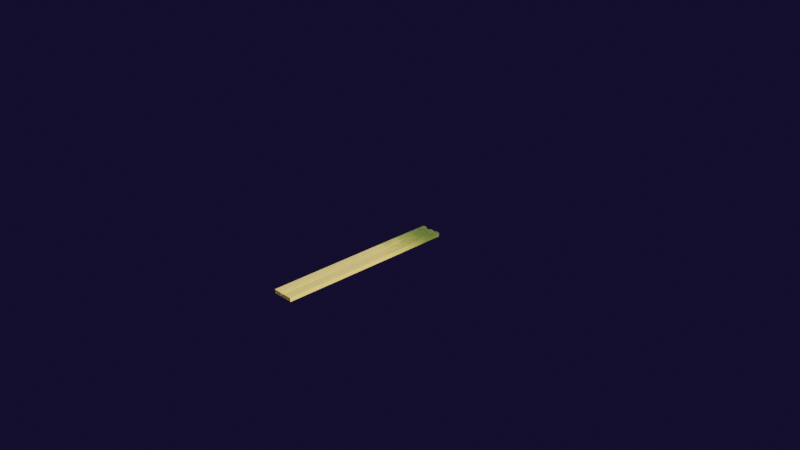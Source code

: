 # Source: Moss_on_Wood.blend  (saved by Blender 2.80.26; exported with 4.5.12 LTS)
import bpy
from mathutils import Matrix  # noqa: F401  (used for matrix-valued properties, if any)

bpy.ops.wm.read_factory_settings(use_empty=True)
scene = bpy.context.scene
scene.name = 'Scene'

# ---- collections
col_collection_1 = bpy.data.collections.new('Collection 1'); scene.collection.children.link(col_collection_1)

# ---- materials (node trees are filled in below, after node groups)
mat_moss = bpy.data.materials.new('Moss')
mat_moss.use_transparent_shadow = False
mat_moss.roughness = 0.25

# ---- node groups
ng_mask = bpy.data.node_groups.new('Mask', 'ShaderNodeTree')
_s = ng_mask.interface.new_socket(name='Color', in_out='OUTPUT', socket_type='NodeSocketColor')
_s.default_value = (0.0, 0.0, 0.0, 0.0)
_s = ng_mask.interface.new_socket(name='Vector', in_out='INPUT', socket_type='NodeSocketVector')
_s.min_value = -1.0
_s.max_value = 1.0
_s = ng_mask.interface.new_socket(name='Vector', in_out='INPUT', socket_type='NodeSocketVector')
_s.min_value = -1e+04
_s.max_value = 1e+04
_N = ng_mask.nodes; _L = ng_mask.links
n0 = _N.new('ShaderNodeSeparateXYZ'); n0.name = 'Separate XYZ.001'; n0.location = (-357, 43)
n1 = _N.new('NodeGroupOutput'); n1.name = 'Group Output'; n1.location = (1245, 6)
n2 = _N.new('NodeGroupInput'); n2.name = 'Group Input'; n2.location = (-869, -147)
n3 = _N.new('ShaderNodeMapping'); n3.name = 'Mapping'; n3.location = (-463, -122)
n3.inputs[3].default_value = (46.2, -9.57, -17.6)
n4 = _N.new('ShaderNodeTexNoise'); n4.name = 'Noise Texture.001'; n4.location = (-2, -101)
n4.inputs[2].default_value = 0.7
n4.inputs[3].default_value = 16.0
n4.inputs[8].default_value = 0.5
n5 = _N.new('ShaderNodeMath'); n5.name = 'Math.001'; n5.location = (230, 30)
n5.operation = 'MULTIPLY'
n6 = _N.new('ShaderNodeValToRGB'); n6.name = 'ColorRamp'; n6.location = (438, 88)
n6.width = 579
n6.color_ramp.interpolation = 'CARDINAL'
while len(n6.color_ramp.elements) > 1: n6.color_ramp.elements.remove(n6.color_ramp.elements[-1])
n6.color_ramp.elements[0].position = 0.05825; n6.color_ramp.elements[0].color = (0.9539, 0.9539, 0.9539, 1.0)
_e = n6.color_ramp.elements.new(0.1869); _e.color = (0.0, 0.0, 0.0, 1.0)
_L.new(n6.outputs[0], n1.inputs[0])
_L.new(n0.outputs[2], n5.inputs[0])
_L.new(n2.outputs[0], n3.inputs[0])
_L.new(n5.outputs[0], n6.inputs[0])
_L.new(n2.outputs[1], n0.inputs[0])
_L.new(n4.outputs[1], n5.inputs[1])
_L.new(n3.outputs[0], n4.inputs[0])
n1.is_active_output = True
ng_moss = bpy.data.node_groups.new('Moss', 'ShaderNodeTree')
_s = ng_moss.interface.new_socket(name='BSDF', in_out='OUTPUT', socket_type='NodeSocketShader')
_s = ng_moss.interface.new_socket(name='Vector', in_out='INPUT', socket_type='NodeSocketVector')
_s.min_value = 0.0
_s.max_value = 1.0
_s.hide_value = True
_s = ng_moss.interface.new_socket(name='Input', in_out='INPUT', socket_type='NodeSocketFloat')
_s = ng_moss.interface.new_socket(name='Vector', in_out='INPUT', socket_type='NodeSocketVector')
_s.min_value = -1e+04
_s.max_value = 1e+04
_N = ng_moss.nodes; _L = ng_moss.links
n0 = _N.new('ShaderNodeBump'); n0.name = 'Bump'; n0.location = (664, -286)
n0.inputs[0].default_value = 0.5
n0.inputs[1].default_value = 2.95
n0.inputs[2].default_value = 1.0
n1 = _N.new('ShaderNodeMix'); n1.name = 'Mix'; n1.location = (-304, 209)
n1.data_type = 'RGBA'
n1.blend_type = 'ADD'
n1.clamp_result = True
n2 = _N.new('ShaderNodeRGB'); n2.name = 'RGB'; n2.location = (-120, 286)
n2.outputs[0].default_value = (0.1159, 0.3027, 0.0143, 1.0)
n3 = _N.new('ShaderNodeRGB'); n3.name = 'RGB.002'; n3.location = (-379, -6)
n3.outputs[0].default_value = (0.02702, 0.02702, 0.02702, 1.0)
n4 = _N.new('NodeGroupOutput'); n4.name = 'Group Output'; n4.location = (1245, 69)
n5 = _N.new('ShaderNodeBsdfPrincipled'); n5.name = 'Principled BSDF'; n5.location = (909, 137)
n5.distribution = 'GGX'
n5.subsurface_method = 'BURLEY'
n5.inputs[2].default_value = 1.0
n5.inputs[3].default_value = 1.45
n6 = _N.new('ShaderNodeRGB'); n6.name = 'RGB.001'; n6.location = (-608, 64)
n6.outputs[0].default_value = (0.4431, 0.4017, 0.01847, 1.0)
n7 = _N.new('ShaderNodeMix'); n7.name = 'Mix.001'; n7.location = (358, 192)
n7.data_type = 'RGBA'
n7.blend_type = 'MULTIPLY'
n8 = _N.new('ShaderNodeValToRGB'); n8.name = 'ColorRamp.001'; n8.location = (-235, -331)
n8.color_ramp.interpolation = 'B_SPLINE'
while len(n8.color_ramp.elements) > 1: n8.color_ramp.elements.remove(n8.color_ramp.elements[-1])
n8.color_ramp.elements[0].position = 0.0; n8.color_ramp.elements[0].color = (0.0, 0.0, 0.0, 1.0)
_e = n8.color_ramp.elements.new(0.3908); _e.color = (1.0, 1.0, 1.0, 1.0)
n9 = _N.new('ShaderNodeTexNoise'); n9.name = 'Noise Texture'; n9.location = (-276, -193)
n9.inputs[2].default_value = 145.8
n9.inputs[3].default_value = 16.0
n9.inputs[8].default_value = 0.05
n10 = _N.new('ShaderNodeSeparateXYZ'); n10.name = 'Separate XYZ'; n10.location = (-486, -437)
n11 = _N.new('NodeGroupInput'); n11.name = 'Group Input'; n11.location = (-896, -299)
n12 = _N.new('ShaderNodeMix'); n12.name = 'Mix.002'; n12.location = (581, 189)
n12.data_type = 'RGBA'
n12.blend_type = 'MULTIPLY'
n12.inputs[0].default_value = 0.8938
n13 = _N.new('ShaderNodeMapping'); n13.name = 'Mapping'; n13.location = (-662, -148)
n13.inputs[3].default_value = (-2.41, 1.66, 0.29)
_L.new(n6.outputs[0], n1.inputs[7])
_L.new(n3.outputs[0], n7.inputs[7])
_L.new(n0.outputs[0], n5.inputs[5])
_L.new(n9.outputs[0], n7.inputs[0])
_L.new(n1.outputs[2], n7.inputs[6])
_L.new(n2.outputs[0], n1.inputs[6])
_L.new(n7.outputs[2], n0.inputs[3])
_L.new(n5.outputs[0], n4.inputs[0])
_L.new(n8.outputs[0], n12.inputs[7])
_L.new(n7.outputs[2], n12.inputs[6])
_L.new(n12.outputs[2], n5.inputs[0])
_L.new(n10.outputs[2], n8.inputs[0])
_L.new(n11.outputs[0], n13.inputs[0])
_L.new(n11.outputs[2], n10.inputs[0])
_L.new(n13.outputs[0], n9.inputs[0])
n4.is_active_output = True
ng_wood = bpy.data.node_groups.new('Wood', 'ShaderNodeTree')
_s = ng_wood.interface.new_socket(name='BSDF', in_out='OUTPUT', socket_type='NodeSocketShader')
_s = ng_wood.interface.new_socket(name='Vector', in_out='OUTPUT', socket_type='NodeSocketVector')
_s.min_value = 0.0
_s.max_value = 0.0
_s = ng_wood.interface.new_socket(name='Vector', in_out='INPUT', socket_type='NodeSocketVector')
_s.min_value = -1.0
_s.max_value = 1.0
_N = ng_wood.nodes; _L = ng_wood.links
n0 = _N.new('ShaderNodeBsdfPrincipled'); n0.name = 'Principled BSDF'; n0.location = (1466, 156)
n0.distribution = 'GGX'
n0.subsurface_method = 'BURLEY'
n0.inputs[3].default_value = 1.45
n0.inputs[24].default_value = 0.1
n1 = _N.new('NodeGroupInput'); n1.name = 'Group Input'; n1.location = (-1037, 0)
n2 = _N.new('NodeGroupOutput'); n2.name = 'Group Output'; n2.location = (1666, 0)
n3 = _N.new('ShaderNodeMapping'); n3.name = 'Mapping'; n3.location = (-837, 118)
n3.inputs[2].default_value = (1.571, 0.0, 0.0)
n3.inputs[3].default_value = (1.8, 1.0, 1.0)
n4 = _N.new('ShaderNodeSeparateXYZ'); n4.name = 'Separate XYZ'; n4.location = (-419, -171)
n5 = _N.new('ShaderNodeBump'); n5.name = 'Bump'; n5.location = (1224, -220)
n5.inputs[0].default_value = 0.8892
n5.inputs[1].default_value = 0.1
n5.inputs[2].default_value = 1.0
n6 = _N.new('ShaderNodeValToRGB'); n6.name = 'ColorRamp.001'; n6.location = (953, -31)
while len(n6.color_ramp.elements) > 1: n6.color_ramp.elements.remove(n6.color_ramp.elements[-1])
n6.color_ramp.elements[0].position = 0.0; n6.color_ramp.elements[0].color = (1.0, 1.0, 1.0, 1.0)
_e = n6.color_ramp.elements.new(0.7846); _e.color = (0.3689, 0.3689, 0.3689, 1.0)
n7 = _N.new('ShaderNodeValToRGB'); n7.name = 'ColorRamp'; n7.location = (577, -167)
while len(n7.color_ramp.elements) > 1: n7.color_ramp.elements.remove(n7.color_ramp.elements[-1])
n7.color_ramp.elements[0].position = 0.2585; n7.color_ramp.elements[0].color = (0.0, 0.0, 0.0, 1.0)
_e = n7.color_ramp.elements.new(0.9877); _e.color = (1.0, 1.0, 1.0, 1.0)
n8 = _N.new('ShaderNodeRGB'); n8.name = 'RGB'; n8.location = (-39, 175)
n8.outputs[0].default_value = (0.5, 0.3466, 0.07395, 1.0)
n9 = _N.new('ShaderNodeBrightContrast'); n9.name = 'Bright/Contrast'; n9.location = (295, -37)
n9.inputs[1].default_value = 0.2
n9.inputs[2].default_value = -0.3
n10 = _N.new('ShaderNodeMath'); n10.name = 'Math'; n10.location = (108, -18)
n10.operation = 'MULTIPLY'
n11 = _N.new('ShaderNodeTexWave'); n11.name = 'Wave Texture'; n11.location = (-202, -169)
n11.bands_direction = 'DIAGONAL'
n11.rings_direction = 'SPHERICAL'
n11.inputs[1].default_value = 2.0
n11.inputs[2].default_value = 27.55
n11.inputs[3].default_value = 2.2
n11.inputs[6].default_value = 1.571
n12 = _N.new('ShaderNodeTexNoise'); n12.name = 'Noise Texture'; n12.location = (-186, 18)
n12.inputs[2].default_value = 2.5
n12.inputs[3].default_value = 0.9
n12.inputs[8].default_value = 10.55
n13 = _N.new('ShaderNodeMix'); n13.name = 'Mix'; n13.location = (461, 139)
n13.data_type = 'RGBA'
n13.blend_type = 'MULTIPLY'
n13.clamp_result = True
n13.inputs[0].default_value = 0.2969
_L.new(n1.outputs[0], n3.inputs[0])
_L.new(n0.outputs[0], n2.inputs[0])
_L.new(n13.outputs[2], n0.inputs[0])
_L.new(n8.outputs[0], n13.inputs[6])
_L.new(n9.outputs[0], n13.inputs[7])
_L.new(n10.outputs[0], n9.inputs[0])
_L.new(n11.outputs[0], n10.inputs[1])
_L.new(n12.outputs[1], n10.inputs[0])
_L.new(n3.outputs[0], n4.inputs[0])
_L.new(n3.outputs[0], n2.inputs[1])
_L.new(n5.outputs[0], n0.inputs[5])
_L.new(n13.outputs[2], n7.inputs[0])
_L.new(n13.outputs[2], n6.inputs[0])
_L.new(n7.outputs[0], n5.inputs[3])
_L.new(n3.outputs[0], n12.inputs[0])
_L.new(n4.outputs[2], n11.inputs[0])
_L.new(n6.outputs[0], n0.inputs[2])
n2.is_active_output = True

# ---- material node trees
mat_moss.use_nodes = True; mat_moss.node_tree.nodes.clear()
_N = mat_moss.node_tree.nodes; _L = mat_moss.node_tree.links
n0 = _N.new('ShaderNodeOutputMaterial'); n0.name = 'Material Output'; n0.location = (2336, 509)
n1 = _N.new('ShaderNodeMixShader'); n1.name = 'Mix Shader'; n1.location = (2036, 484)
n1.width = 141
n2 = _N.new('ShaderNodeTexCoord'); n2.name = 'Texture Coordinate'; n2.location = (-623, 322)
n3 = _N.new('ShaderNodeGroup'); n3.name = 'Group.002'; n3.location = (250, 580)
n3.node_tree = ng_mask
n4 = _N.new('ShaderNodeGroup'); n4.name = 'Group'; n4.location = (263, 268)
n4.node_tree = ng_moss
n4.inputs[1].default_value = 0.0
n5 = _N.new('ShaderNodeGroup'); n5.name = 'Group.001'; n5.location = (251, 415)
n5.node_tree = ng_wood
_L.new(n2.outputs[0], n5.inputs[0])
_L.new(n5.outputs[0], n1.inputs[1])
_L.new(n3.outputs[0], n1.inputs[0])
_L.new(n5.outputs[1], n4.inputs[0])
_L.new(n2.outputs[0], n3.inputs[0])
_L.new(n2.outputs[0], n3.inputs[1])
_L.new(n1.outputs[0], n0.inputs[0])
_L.new(n4.outputs[0], n1.inputs[2])
_L.new(n2.outputs[0], n4.inputs[2])
n0.is_active_output = True

# ---- world
world_world = bpy.data.worlds.new('World'); scene.world = world_world
world_world.color = (0.007035, 0.004467, 0.02463)
world_world.use_sun_shadow = False
world_world.sun_shadow_jitter_overblur = 0.0

# ---- cameras
cam_camera = bpy.data.cameras.new('Camera')
cam_camera.clip_end = 100.0
cam_camera.ortho_scale = 7.314
cam_camera.dof.focus_distance = 0.0
cam_camera.dof.aperture_fstop = 128.0

# ---- lights
light_lamp = bpy.data.lights.new('Lamp', 'SUN')
light_lamp.transmission_factor = 0.0
light_lamp.cutoff_distance = 30.0
light_lamp.angle = 0.1993
light_lamp.shadow_buffer_clip_start = 1.001
light_lamp.shadow_soft_size = 0.1
light_lamp.shadow_cascade_max_distance = 1000.0

# ---- meshes
me_cube_001 = bpy.data.meshes.new('Cube.001')
me_cube_001.from_pydata([(-1.0, -1.0, -1.0), (-1.0, -1.0, 1.0), (-1.0, 1.0, -1.0), (-1.0, 1.0, 1.0), (1.0, -1.0, -1.0), (1.0, -1.0, 1.0), (1.0, 1.0, -1.0), (1.0, 1.0, 1.0), (-1.0, 0.0, -1.0), (-1.0, -5.215e-08, 0.2736), (1.0, 0.0, -1.0), (1.0, -5.215e-08, 0.2736), (-1.0, -0.2141, -0.9781), (1.0, -0.05356, 1.0), (-1.0, -0.05356, 1.0), (1.0, -0.2141, -0.9781), (-1.0, 0.04534, 1.0), (1.0, 0.4647, -0.8723), (-1.0, 0.4647, -0.8723), (1.0, 0.04534, 1.0), (-1.0, 0.1539, 1.0), (1.0, 0.5569, -1.01), (-1.0, 0.5569, -1.01), (1.0, 0.1539, 1.0), (-1.0, 0.381, -1.0), (1.0, 0.03455, 0.8271), (-1.0, 0.03455, 0.8271), (1.0, 0.381, -1.0), (-1.0, -0.732, -1.01), (1.0, -0.6772, 1.0), (-1.0, -0.6772, 1.0), (1.0, -0.732, -1.01), (-1.0, -0.6365, 1.0), (1.0, -0.6981, -0.7613), (-1.0, -0.6981, -0.7613), (1.0, -0.6365, 1.0), (-1.0, -0.589, 1.0), (1.0, -0.6587, -1.0), (-1.0, -0.6587, -1.0), (1.0, -0.589, 1.0)], [], [(22, 20, 3, 2), (2, 3, 7, 6), (31, 29, 5, 4), (4, 5, 1, 0), (28, 31, 4, 0), (29, 30, 1, 5), (25, 26, 9, 11), (24, 27, 10, 8), (27, 25, 11, 10), (12, 14, 9, 8), (38, 36, 14, 12), (11, 9, 14, 13), (8, 10, 15, 12), (10, 11, 13, 15), (21, 23, 19, 17), (22, 21, 17, 18), (23, 20, 16, 19), (24, 26, 16, 18), (7, 3, 20, 23), (2, 6, 21, 22), (6, 7, 23, 21), (18, 16, 20, 22), (8, 9, 26, 24), (17, 19, 25, 27), (18, 17, 27, 24), (19, 16, 26, 25), (0, 1, 30, 28), (35, 32, 30, 29), (34, 33, 31, 28), (33, 35, 29, 31), (37, 39, 35, 33), (38, 37, 33, 34), (39, 36, 32, 35), (28, 30, 32, 34), (13, 14, 36, 39), (12, 15, 37, 38), (15, 13, 39, 37), (34, 32, 36, 38)])
_uv = me_cube_001.uv_layers.new(name='UVMap')
_uv.uv.foreach_set('vector', [0.375, 0.1946, 0.625, 0.1442, 0.625, 0.25, 0.375, 0.25, 0.375, 0.25, 0.625, 0.25, 0.625, 0.5, 0.375, 0.5, 0.375, 0.7165, 0.625, 0.7165, 0.625, 0.75, 0.375, 0.75, 0.375, 0.75, 0.625, 0.75, 0.625, 1.0, 0.375, 1.0, 0.125, 0.7165, 0.375, 0.7165, 0.375, 0.75, 0.125, 0.75, 0.625, 0.7165, 0.875, 0.7165, 0.875, 0.75, 0.625, 0.75, 0.625, 0.6207, 0.875, 0.6207, 0.875, 0.625, 0.625, 0.625, 0.125, 0.5774, 0.375, 0.5774, 0.375, 0.625, 0.125, 0.625, 0.375, 0.5774, 0.625, 0.6207, 0.625, 0.625, 0.375, 0.625, 0.375, 0.09824, 0.625, 0.09824, 0.625, 0.125, 0.375, 0.125, 0.375, 0.04266, 0.625, 0.04266, 0.625, 0.09824, 0.375, 0.09824, 0.625, 0.625, 0.875, 0.625, 0.875, 0.6518, 0.625, 0.6518, 0.125, 0.625, 0.375, 0.625, 0.375, 0.6518, 0.125, 0.6518, 0.375, 0.625, 0.625, 0.625, 0.625, 0.6518, 0.375, 0.6518, 0.375, 0.5554, 0.625, 0.6058, 0.625, 0.6193, 0.375, 0.5625, 0.125, 0.5554, 0.375, 0.5554, 0.375, 0.5625, 0.125, 0.5625, 0.625, 0.6058, 0.875, 0.6058, 0.875, 0.6193, 0.625, 0.6193, 0.375, 0.1726, 0.625, 0.1293, 0.625, 0.1307, 0.375, 0.1875, 0.625, 0.5, 0.875, 0.5, 0.875, 0.6058, 0.625, 0.6058, 0.125, 0.5, 0.375, 0.5, 0.375, 0.5554, 0.125, 0.5554, 0.375, 0.5, 0.625, 0.5, 0.625, 0.6058, 0.375, 0.5554, 0.375, 0.1875, 0.625, 0.1307, 0.625, 0.1442, 0.375, 0.1946, 0.375, 0.125, 0.625, 0.125, 0.625, 0.1293, 0.375, 0.1726, 0.375, 0.5625, 0.625, 0.6193, 0.625, 0.6207, 0.375, 0.5774, 0.125, 0.5625, 0.375, 0.5625, 0.375, 0.5774, 0.125, 0.5774, 0.625, 0.6193, 0.875, 0.6193, 0.875, 0.6207, 0.625, 0.6207, 0.375, 0.0, 0.625, 0.0, 0.625, 0.0335, 0.375, 0.0335, 0.625, 0.7123, 0.875, 0.7123, 0.875, 0.7165, 0.625, 0.7165, 0.125, 0.7123, 0.375, 0.7123, 0.375, 0.7165, 0.125, 0.7165, 0.375, 0.7123, 0.625, 0.7123, 0.625, 0.7165, 0.375, 0.7165, 0.375, 0.7073, 0.625, 0.7073, 0.625, 0.7123, 0.375, 0.7123, 0.125, 0.7073, 0.375, 0.7073, 0.375, 0.7123, 0.125, 0.7123, 0.625, 0.7073, 0.875, 0.7073, 0.875, 0.7123, 0.625, 0.7123, 0.375, 0.0335, 0.625, 0.0335, 0.625, 0.03773, 0.375, 0.03773, 0.625, 0.6518, 0.875, 0.6518, 0.875, 0.7073, 0.625, 0.7073, 0.125, 0.6518, 0.375, 0.6518, 0.375, 0.7073, 0.125, 0.7073, 0.375, 0.6518, 0.625, 0.6518, 0.625, 0.7073, 0.375, 0.7073, 0.375, 0.03773, 0.625, 0.03773, 0.625, 0.04266, 0.375, 0.04266])
me_cube_001.materials.append(mat_moss)
me_cube_001.use_remesh_preserve_volume = False
me_cube_001.use_remesh_preserve_attributes = False
me_cube_001.use_mirror_vertex_groups = False
me_cube_001.update()

# ---- curves / text
cu_beziercurve = bpy.data.curves.new('BezierCurve', 'CURVE')
cu_beziercurve.dimensions = '3D'
cu_beziercurve.use_path = True
cu_beziercurve.use_path_clamp = True
cu_beziercurve.bevel_resolution = 0
cu_beziercurve.fill_mode = 'HALF'

# ---- objects
ob_lamp = bpy.data.objects.new('Lamp', light_lamp)
ob_camera = bpy.data.objects.new('Camera', cam_camera)
ob_cube = bpy.data.objects.new('Cube', me_cube_001)
ob_beziercurve = bpy.data.objects.new('BezierCurve', cu_beziercurve)

# ---- transforms, parenting, visibility, modifiers, constraints
ob_lamp.location = (4.076, 1.005, 5.904)
ob_lamp.rotation_euler = (0.8935, -0.3733, 1.8)
ob_lamp.lock_rotations_4d = False
ob_lamp.empty_display_type = 'ARROWS'
ob_lamp.color = (0.0, 0.0, 0.0, 0.0)
ob_lamp.lineart.crease_threshold = 0.0
ob_camera.location = (7.481, -6.508, 5.344)
ob_camera.rotation_euler = (1.109, 0.0, 0.8149)
ob_camera.lock_rotations_4d = False
ob_camera.empty_display_type = 'ARROWS'
ob_camera.color = (0.0, 0.0, 0.0, 0.0)
ob_camera.display_type = 'WIRE'
ob_camera.lineart.crease_threshold = 0.0
ob_cube.location = (0.0, 0.0, 0.0)
ob_cube.rotation_euler = (1.571, 1.571, 0.0)
ob_cube.scale = (0.02, 0.1193, 1.0)
ob_cube.lineart.crease_threshold = 0.0
_m = ob_cube.modifiers.new('Bevel', 'BEVEL')
_m.width = 0.007
_m.width_pct = 0.007
_m.segments = 2
_m.angle_limit = 0.9355
_m.spread = 0.0
_m = ob_cube.modifiers.new('Subdivision', 'SUBSURF')
_m.uv_smooth = 'PRESERVE_CORNERS'
_m.subdivision_type = 'SIMPLE'
_m.show_only_control_edges = False
ob_beziercurve.location = (0.01955, 0.1303, 0.07244)
ob_beziercurve.lineart.crease_threshold = 0.0

# ---- collection membership
col_collection_1.objects.link(ob_lamp)
col_collection_1.objects.link(ob_camera)
col_collection_1.objects.link(ob_cube)
col_collection_1.objects.link(ob_beziercurve)

# ---- scene / render settings (as saved in the file)
scene.camera = ob_camera
scene.frame_start = 1; scene.frame_end = 250; scene.frame_set(1)
scene.render.engine = 'BLENDER_EEVEE_NEXT'
scene.render.motion_blur_shutter = 1.0
scene.cycles.use_denoising = False
scene.cycles.samples = 128
scene.cycles.sampling_pattern = 'TABULATED_SOBOL'
scene.cycles.use_adaptive_sampling = False
scene.cycles.use_light_tree = False
scene.eevee.use_gtao = True
scene.eevee.use_raytracing = True
scene.view_settings.view_transform = 'Filmic'
bpy.context.view_layer.update()
